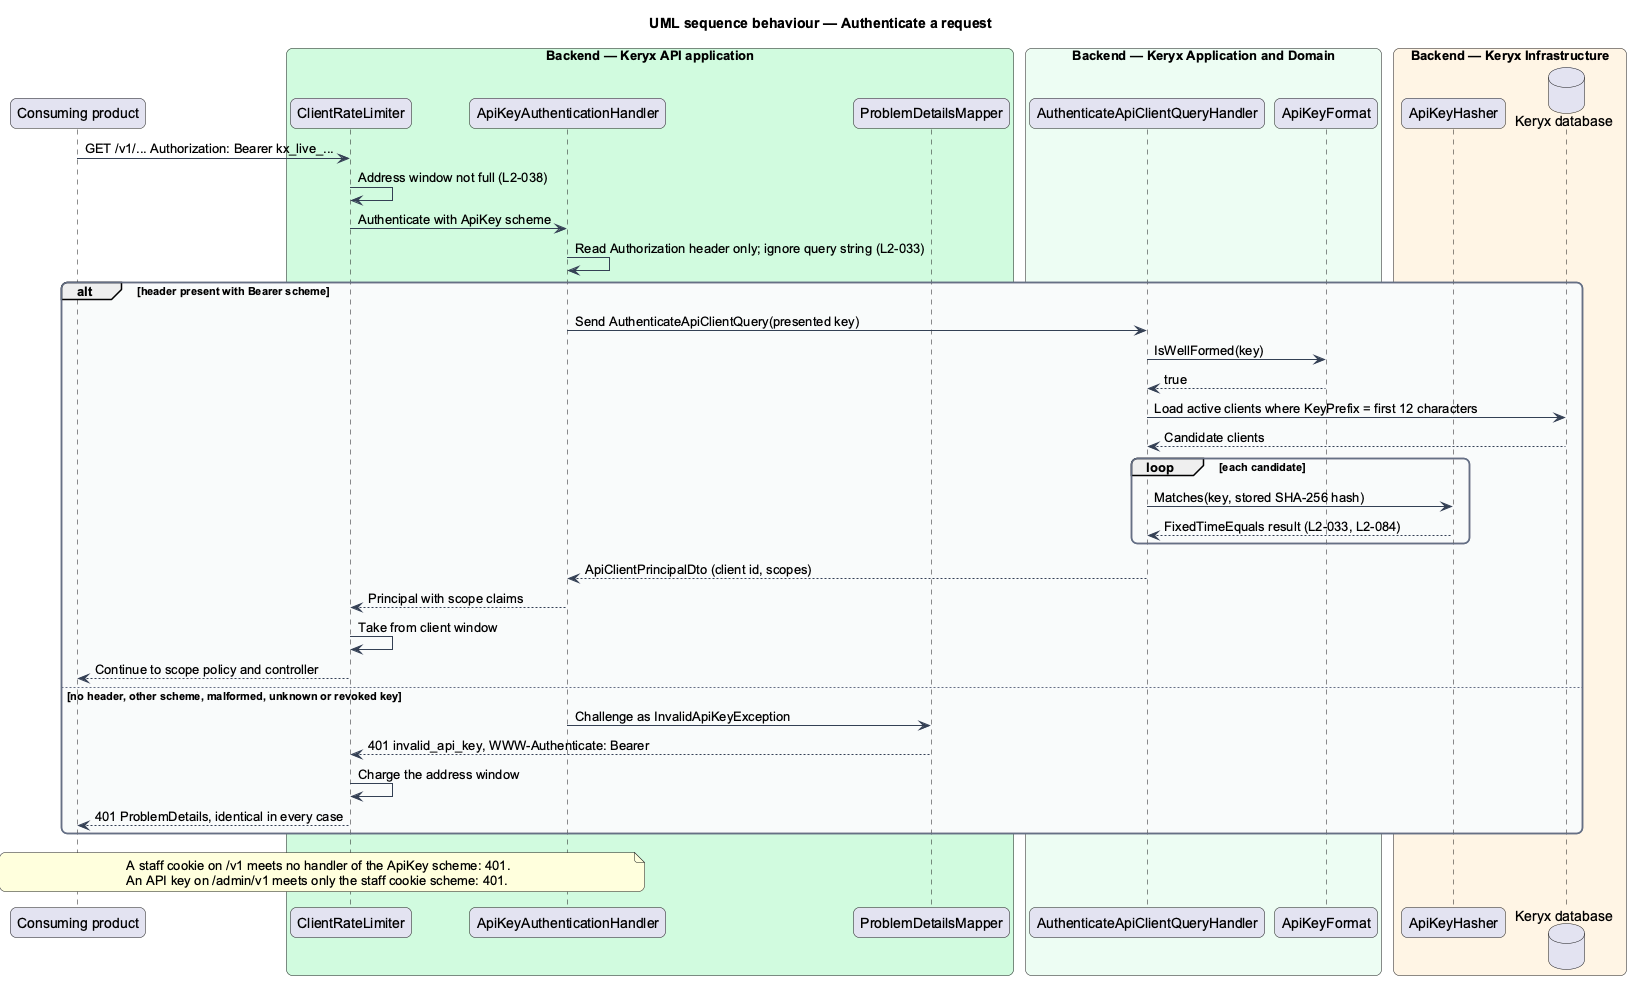

The diagram above was rendered by PlantUML. Its source (embedded in the PNG):
@startuml
title UML sequence behaviour — Authenticate a request
skinparam backgroundColor #FFFFFF
skinparam shadowing false
skinparam roundcorner 12
skinparam defaultFontName Arial
skinparam ArrowColor #344054
skinparam rectangle {
  BorderColor #344054
  FontColor #101828
}
skinparam package {
  BorderColor #667085
  FontColor #101828
  BackgroundColor #F9FAFB
}
participant "Consuming product" as product
box "Backend — Keryx API application" #D1FADF
  participant "ClientRateLimiter" as limiter
  participant "ApiKeyAuthenticationHandler" as authn
  participant "ProblemDetailsMapper" as mapper
end box
box "Backend — Keryx Application and Domain" #ECFDF3
  participant "AuthenticateApiClientQueryHandler" as handler
  participant "ApiKeyFormat" as format
end box
box "Backend — Keryx Infrastructure" #FFF4E5
  participant "ApiKeyHasher" as hasher
  database "Keryx database" as db
end box
product -> limiter : GET /v1/... Authorization: Bearer kx_live_...
limiter -> limiter : Address window not full (L2-038)
limiter -> authn : Authenticate with ApiKey scheme
authn -> authn : Read Authorization header only; ignore query string (L2-033)
alt header present with Bearer scheme
  authn -> handler : Send AuthenticateApiClientQuery(presented key)
  handler -> format : IsWellFormed(key)
  format --> handler : true
  handler -> db : Load active clients where KeyPrefix = first 12 characters
  db --> handler : Candidate clients
  loop each candidate
    handler -> hasher : Matches(key, stored SHA-256 hash)
    hasher --> handler : FixedTimeEquals result (L2-033, L2-084)
  end
  handler --> authn : ApiClientPrincipalDto (client id, scopes)
  authn --> limiter : Principal with scope claims
  limiter -> limiter : Take from client window
  limiter --> product : Continue to scope policy and controller
else no header, other scheme, malformed, unknown or revoked key
  authn -> mapper : Challenge as InvalidApiKeyException
  mapper --> limiter : 401 invalid_api_key, WWW-Authenticate: Bearer
  limiter -> limiter : Charge the address window
  limiter --> product : 401 ProblemDetails, identical in every case
end
note over product, authn
  A staff cookie on /v1 meets no handler of the ApiKey scheme: 401.
  An API key on /admin/v1 meets only the staff cookie scheme: 401.
end note
@enduml